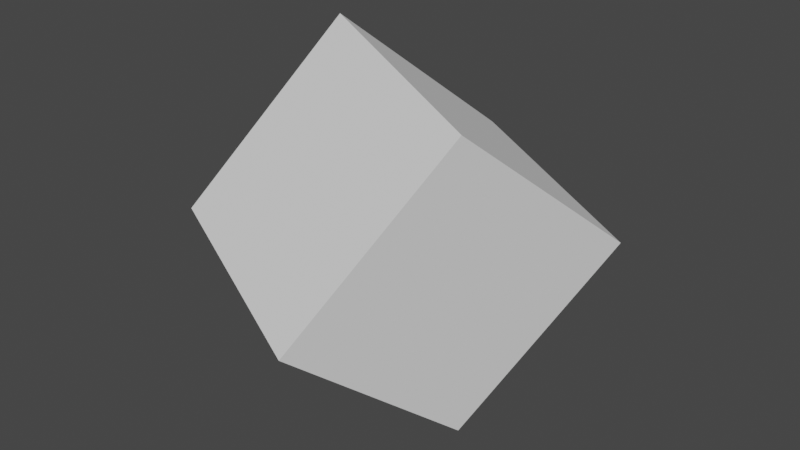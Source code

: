 # Source: Cube.blend  (saved by Blender 2.93.21; exported with 4.5.12 LTS)
import bpy
from mathutils import Matrix  # noqa: F401  (used for matrix-valued properties, if any)

bpy.ops.wm.read_factory_settings(use_empty=True)
scene = bpy.context.scene
scene.name = 'Scene'

# ---- collections
col_collection = bpy.data.collections.new('Collection'); scene.collection.children.link(col_collection)

# ---- world
world_world = bpy.data.worlds.new('World'); scene.world = world_world
world_world.use_nodes = True; world_world.node_tree.nodes.clear()
_N = world_world.node_tree.nodes; _L = world_world.node_tree.links
n0 = _N.new('ShaderNodeOutputWorld'); n0.name = 'World Output'; n0.location = (300, 300)
n1 = _N.new('ShaderNodeBackground'); n1.name = 'Background'; n1.location = (10, 300)
n1.inputs[0].default_value = (0.05088, 0.05088, 0.05088, 1.0)
_L.new(n1.outputs[0], n0.inputs[0])
n0.is_active_output = True
world_world.color = (0.05088, 0.05088, 0.05088)
world_world.use_sun_shadow = False
world_world.sun_shadow_jitter_overblur = 0.0

# ---- meshes
me_cube_001 = bpy.data.meshes.new('Cube.001')
me_cube_001.from_pydata([(-1.0, -1.0, -1.0), (-1.0, -1.0, 1.0), (-1.0, 1.0, -1.0), (-1.0, 1.0, 1.0), (1.0, -1.0, -1.0), (1.0, -1.0, 1.0), (1.0, 1.0, -1.0), (1.0, 1.0, 1.0)], [], [(0, 1, 3, 2), (2, 3, 7, 6), (6, 7, 5, 4), (4, 5, 1, 0), (2, 6, 4, 0), (7, 3, 1, 5)])
_uv = me_cube_001.uv_layers.new(name='UVMap')
_uv.uv.foreach_set('vector', [0.375, 0.0, 0.625, 0.0, 0.625, 0.25, 0.375, 0.25, 0.375, 0.25, 0.625, 0.25, 0.625, 0.5, 0.375, 0.5, 0.375, 0.5, 0.625, 0.5, 0.625, 0.75, 0.375, 0.75, 0.375, 0.75, 0.625, 0.75, 0.625, 1.0, 0.375, 1.0, 0.125, 0.5, 0.375, 0.5, 0.375, 0.75, 0.125, 0.75, 0.625, 0.5, 0.875, 0.5, 0.875, 0.75, 0.625, 0.75])
me_cube_001.use_remesh_fix_poles = True
me_cube_001.use_remesh_preserve_attributes = False
me_cube_001.update()

# ---- objects
ob_cube = bpy.data.objects.new('Cube', me_cube_001)

# ---- transforms, parenting, visibility, modifiers, constraints
ob_cube.location = (0.0, 0.0, 0.0)
ob_cube.rotation_euler = (-0.6858, 0.1494, -0.4186)

# ---- collection membership
col_collection.objects.link(ob_cube)

# ---- scene / render settings (as saved in the file)
scene.frame_start = 1; scene.frame_end = 250; scene.frame_set(1)
scene.render.engine = 'BLENDER_EEVEE_NEXT'
scene.cycles.use_denoising = False
scene.cycles.samples = 128
scene.cycles.sampling_pattern = 'TABULATED_SOBOL'
scene.cycles.use_adaptive_sampling = False
scene.cycles.use_light_tree = False
scene.view_settings.view_transform = 'Filmic'
bpy.context.view_layer.update()

# ---- added for rendering (the .blend has no active camera and no usable light): camera, sun
cam_auto = bpy.data.cameras.new('AutoCamera')
cam_auto.lens = 50.0
cam_auto.sensor_width = 36.0
cam_auto.clip_end = 1000.0
ob_auto_camera = bpy.data.objects.new('AutoCamera', cam_auto)
scene.collection.objects.link(ob_auto_camera)
ob_auto_camera.location = (5.04263, -6.05115, 4.0341)
ob_auto_camera.rotation_euler = (1.09748, -7.21219e-08, 0.694738)
scene.camera = ob_auto_camera
light_auto_sun = bpy.data.lights.new('AutoSun', 'SUN')
light_auto_sun.energy = 3.0
light_auto_sun.angle = 0.0523599
ob_auto_sun = bpy.data.objects.new('AutoSun', light_auto_sun)
scene.collection.objects.link(ob_auto_sun)
ob_auto_sun.rotation_euler = (0.872665, 0.174533, 0.523599)
bpy.context.view_layer.update()
